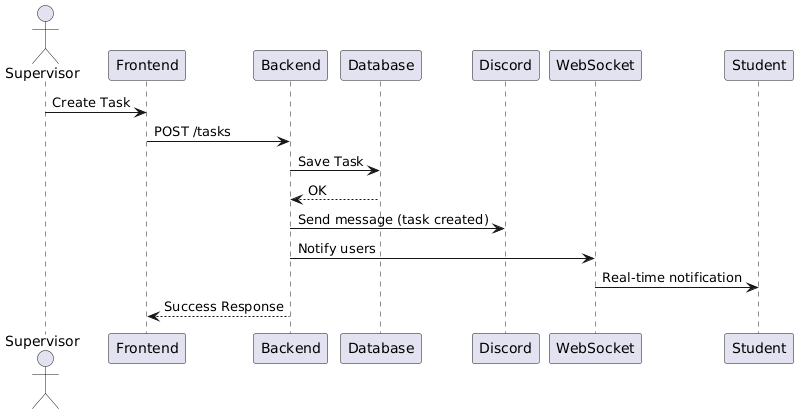

The diagram above was rendered by PlantUML. Its source (embedded in the PNG):
@startuml
actor Supervisor
participant Frontend
participant Backend
participant Database
participant Discord
participant WebSocket

Supervisor -> Frontend : Create Task
Frontend -> Backend : POST /tasks
Backend -> Database : Save Task
Database --> Backend : OK

Backend -> Discord : Send message (task created)
Backend -> WebSocket : Notify users

WebSocket -> Student : Real-time notification

Frontend <-- Backend : Success Response
@enduml